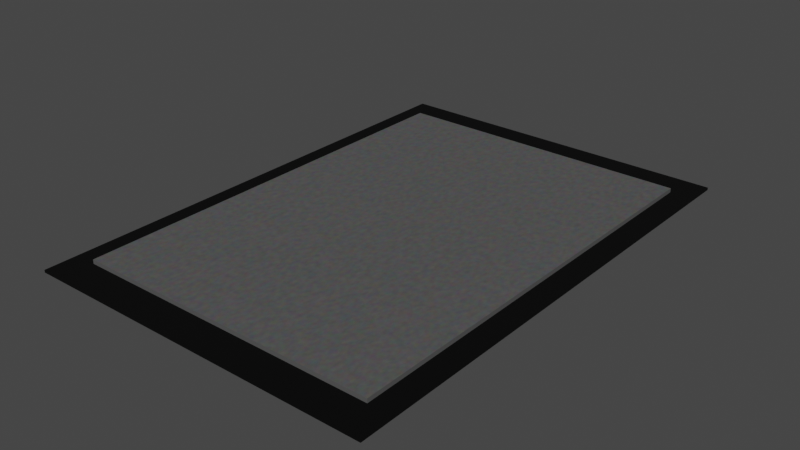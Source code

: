 # Source: mat.blend  (saved by Blender 3.6.13; exported with 4.5.12 LTS)
import bpy
from mathutils import Matrix  # noqa: F401  (used for matrix-valued properties, if any)

bpy.ops.wm.read_factory_settings(use_empty=True)
scene = bpy.context.scene
scene.name = 'Scene'

# ---- collections
col_collection = bpy.data.collections.new('Collection'); scene.collection.children.link(col_collection)

# ---- images (referenced by path relative to the original .blend; pixels are not part of the script)
import os
ASSET_DIR = os.environ.get("B2B_ASSET_DIR", "")  # directory of the original .blend (textures are referenced by path, not embedded)
HERE = os.path.dirname(os.path.abspath(__file__))  # packed textures are extracted next to this script under _unpacked/

def load_image(name, relpath, width, height, colorspace="sRGB"):
    """Load a texture the original file referenced (path relative to the .blend, or extracted next to this script)."""
    p = next((c for c in (os.path.join(HERE, relpath), os.path.join(ASSET_DIR, relpath)) if relpath and os.path.exists(c)), "")
    if p:
        img = bpy.data.images.load(p, check_existing=True)
        img.name = name
    else:  # same state as the original file: an image datablock whose file is absent (Cycles renders it pink)
        img = bpy.data.images.new(name, width, height)
        img.source = "FILE"
        img.filepath = "//" + (relpath or name)
    img.colorspace_settings.name = colorspace
    return img
img_fluffy = load_image('fluffy', 'fluffyMat Base Color.png', 1024, 1024, 'sRGB')

# ---- materials (node trees are filled in below, after node groups)
mat_rubber = bpy.data.materials.new('rubber')
mat_rubber.alpha_threshold = 0.0
mat_rubber.roughness = 0.5
mat_rubber.line_color = (0.0, 0.0, 0.0, 1.0)
mat_fluffy = bpy.data.materials.new('fluffy')

# ---- material node trees
mat_rubber.use_nodes = True; mat_rubber.node_tree.nodes.clear()
_N = mat_rubber.node_tree.nodes; _L = mat_rubber.node_tree.links
n0 = _N.new('ShaderNodeOutputMaterial'); n0.name = 'Material Output'; n0.location = (300, 300)
n1 = _N.new('ShaderNodeBsdfPrincipled'); n1.name = 'Principled BSDF'; n1.location = (10, 300)
n1.distribution = 'GGX'
n1.subsurface_method = 'RANDOM_WALK_SKIN'
n1.inputs[0].default_value = (0.0, 0.0, 0.0, 1.0)
n1.inputs[2].default_value = 1.0
n1.inputs[3].default_value = 1.45
n1.inputs[13].default_value = 0.1811
n1.inputs[27].default_value = (0.0, 0.0, 0.0, 1.0)
n1.inputs[28].default_value = 1.0
_L.new(n1.outputs[0], n0.inputs[0])
n0.is_active_output = True
mat_fluffy.use_nodes = True; mat_fluffy.node_tree.nodes.clear()
_N = mat_fluffy.node_tree.nodes; _L = mat_fluffy.node_tree.links
n0 = _N.new('ShaderNodeBsdfPrincipled'); n0.name = 'Principled BSDF'; n0.location = (10, 300)
n0.distribution = 'GGX'
n0.subsurface_method = 'RANDOM_WALK_SKIN'
n0.inputs[3].default_value = 1.45
n0.inputs[27].default_value = (0.0, 0.0, 0.0, 1.0)
n0.inputs[28].default_value = 1.0
n1 = _N.new('ShaderNodeOutputMaterial'); n1.name = 'Material Output'; n1.location = (300, 300)
n2 = _N.new('ShaderNodeTexNoise'); n2.name = 'Noise Texture'; n2.location = (-661, 235)
n2.inputs[2].default_value = 80.5
n3 = _N.new('ShaderNodeMix'); n3.name = 'Mix'; n3.location = (-343, 134)
n3.data_type = 'RGBA'
n3.blend_type = 'DARKEN'
n3.clamp_factor = False
n3.inputs[0].default_value = 0.9333
n4 = _N.new('ShaderNodeRGB'); n4.name = 'RGB'; n4.location = (-625, -53)
n4.outputs[0].default_value = (0.06372, 0.06372, 0.06372, 1.0)
n5 = _N.new('ShaderNodeTexImage'); n5.name = 'Image Texture'; n5.location = (537, 223)
n5.image = img_fluffy
_L.new(n0.outputs[0], n1.inputs[0])
_L.new(n2.outputs[1], n3.inputs[6])
_L.new(n3.outputs[2], n0.inputs[0])
_L.new(n4.outputs[0], n3.inputs[7])
n1.is_active_output = True

# ---- world
world_world = bpy.data.worlds.new('World'); scene.world = world_world
world_world.use_nodes = True; world_world.node_tree.nodes.clear()
_N = world_world.node_tree.nodes; _L = world_world.node_tree.links
n0 = _N.new('ShaderNodeOutputWorld'); n0.name = 'World Output'; n0.location = (300, 300)
n1 = _N.new('ShaderNodeBackground'); n1.name = 'Background'; n1.location = (10, 300)
n1.inputs[0].default_value = (0.05088, 0.05088, 0.05088, 1.0)
_L.new(n1.outputs[0], n0.inputs[0])
n0.is_active_output = True
world_world.color = (0.05088, 0.05088, 0.05088)
world_world.use_sun_shadow = False
world_world.sun_shadow_jitter_overblur = 0.0

# ---- meshes
me_cube = bpy.data.meshes.new('Cube')
me_cube.from_pydata([(0.35, 0.5, 0.005), (0.35, 0.5, 0.0), (0.35, -0.5, 0.005), (0.35, -0.5, 0.0), (-0.35, 0.5, 0.005), (-0.35, 0.5, 0.0), (-0.35, -0.5, 0.005), (-0.35, -0.5, 0.0), (0.3046, -0.4351, 0.005), (-0.3046, -0.4351, 0.005), (0.3046, 0.4351, 0.005), (-0.3046, 0.4351, 0.005), (0.3046, -0.4351, 0.01322), (-0.3046, -0.4351, 0.01322), (0.3046, 0.4351, 0.01322), (-0.3046, 0.4351, 0.01322)], [], [(4, 6, 9, 11), (3, 2, 6, 7), (7, 6, 4, 5), (5, 1, 3, 7), (1, 0, 2, 3), (5, 4, 0, 1), (8, 10, 14, 12), (2, 0, 10, 8), (0, 4, 11, 10), (6, 2, 8, 9), (14, 15, 13, 12), (11, 9, 13, 15), (9, 8, 12, 13), (10, 11, 15, 14)])
me_cube.polygons.foreach_set('material_index', [0, 0, 0, 0, 0, 0, 1, 0, 0, 0, 1, 1, 1, 1])
_uv = me_cube.uv_layers.new(name='UVMap')
_uv.uv.foreach_set('vector', [0.0, 0.5347, 0.0, 0.0, 0.02428, 0.03469, 0.02428, 0.5, 0.7654, 0.3743, 0.7627, 0.3743, 0.7627, -1.469e-09, 0.7654, -1.586e-09, 0.7512, 0.5347, 0.7486, 0.5347, 0.7486, -8.509e-10, 0.7512, -9.677e-10, 0.7486, 0.5347, 0.3743, 0.5347, 0.3743, 0.0, 0.7486, 0.0, 0.7539, 0.5347, 0.7512, 0.5347, 0.7512, -9.677e-10, 0.7539, -1.085e-09, 0.7654, 0.7486, 0.7627, 0.7486, 0.7627, 0.3743, 0.7654, 0.3743, 0.7583, -1.277e-09, 0.7583, 0.4653, 0.7539, 0.4653, 0.7539, -1.085e-09, 0.3743, 0.0, 0.3743, 0.5347, 0.35, 0.5, 0.35, 0.03469, 0.3743, 0.5347, 0.0, 0.5347, 0.02428, 0.5, 0.35, 0.5, 0.0, 0.0, 0.3743, 0.0, 0.35, 0.03469, 0.02428, 0.03469, 0.3257, 1.0, 0.0, 1.0, 0.0, 0.5347, 0.3257, 0.5347, 0.7627, -1.469e-09, 0.7627, 0.4653, 0.7583, 0.4653, 0.7583, -1.277e-09, 0.7698, -1.778e-09, 0.7698, 0.3257, 0.7654, 0.3257, 0.7654, -1.586e-09, 0.7698, 0.3257, 0.7698, 0.6514, 0.7654, 0.6514, 0.7654, 0.3257])
me_cube.materials.append(mat_rubber)
me_cube.materials.append(mat_fluffy)
me_cube.use_mirror_vertex_groups = False
me_cube.update()

# ---- objects
ob_mat = bpy.data.objects.new('Mat', me_cube)

# ---- transforms, parenting, visibility, modifiers, constraints
ob_mat.location = (0.0, 0.0, 0.0)
ob_mat.lock_rotations_4d = False
ob_mat.empty_display_type = 'ARROWS'
ob_mat.lineart.crease_threshold = 0.0

# ---- collection membership
col_collection.objects.link(ob_mat)

# ---- scene / render settings (as saved in the file)
scene.frame_start = 1; scene.frame_end = 250; scene.frame_set(1)
scene.render.engine = 'CYCLES'
scene.cycles.sampling_pattern = 'TABULATED_SOBOL'
scene.cycles.bake_type = 'DIFFUSE'
scene.view_settings.view_transform = 'Filmic'
bpy.context.view_layer.update()

# ---- added for rendering (the .blend has no active camera and no usable light): camera, sun
cam_auto = bpy.data.cameras.new('AutoCamera')
cam_auto.lens = 50.0
cam_auto.sensor_width = 36.0
cam_auto.clip_end = 1000.0
ob_auto_camera = bpy.data.objects.new('AutoCamera', cam_auto)
scene.collection.objects.link(ob_auto_camera)
ob_auto_camera.location = (1.12945, -1.35534, 0.910169)
ob_auto_camera.rotation_euler = (1.09748, -7.21219e-08, 0.694738)
scene.camera = ob_auto_camera
light_auto_sun = bpy.data.lights.new('AutoSun', 'SUN')
light_auto_sun.energy = 3.0
light_auto_sun.angle = 0.0523599
ob_auto_sun = bpy.data.objects.new('AutoSun', light_auto_sun)
scene.collection.objects.link(ob_auto_sun)
ob_auto_sun.rotation_euler = (0.872665, 0.174533, 0.523599)
bpy.context.view_layer.update()

